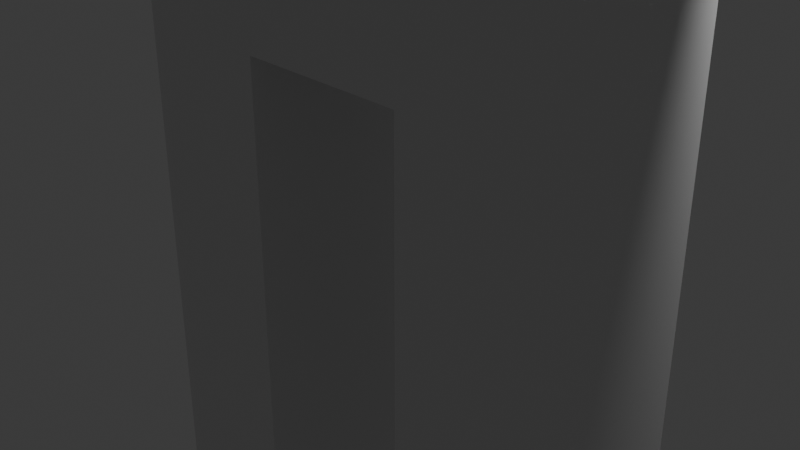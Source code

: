 # Source: lesson-12.blend  (saved by Blender 4.5.90; exported with 4.5.12 LTS)
import bpy
from mathutils import Matrix  # noqa: F401  (used for matrix-valued properties, if any)

bpy.ops.wm.read_factory_settings(use_empty=True)
scene = bpy.context.scene
scene.name = 'Scene'

# ---- collections
col_collection = bpy.data.collections.new('Collection'); scene.collection.children.link(col_collection)

# ---- materials (node trees are filled in below, after node groups)
mat_material = bpy.data.materials.new('Material')
mat_material.alpha_threshold = 0.0
mat_material.roughness = 0.5
mat_material.line_color = (0.0, 0.0, 0.0, 1.0)

# ---- material node trees
mat_material.use_nodes = True; mat_material.node_tree.nodes.clear()
_N = mat_material.node_tree.nodes; _L = mat_material.node_tree.links
n0 = _N.new('ShaderNodeOutputMaterial'); n0.name = 'Material Output'; n0.location = (200, 100)
n1 = _N.new('ShaderNodeBsdfPrincipled'); n1.name = 'Principled BSDF'; n1.location = (-200, 100)
n1.inputs[3].default_value = 1.45
_L.new(n1.outputs[0], n0.inputs[0])
n0.is_active_output = True

# ---- world
world_world = bpy.data.worlds.new('World'); scene.world = world_world
world_world.use_nodes = True; world_world.node_tree.nodes.clear()
_N = world_world.node_tree.nodes; _L = world_world.node_tree.links
n0 = _N.new('ShaderNodeOutputWorld'); n0.name = 'World Output'; n0.location = (200, 100)
n1 = _N.new('ShaderNodeBackground'); n1.name = 'Background'; n1.location = (-200, 100)
n1.inputs[0].default_value = (0.05088, 0.05088, 0.05088, 1.0)
_L.new(n1.outputs[0], n0.inputs[0])
n0.is_active_output = True
world_world.color = (0.05088, 0.05088, 0.05088)
world_world.sun_shadow_jitter_overblur = 0.0

# ---- cameras
cam_camera = bpy.data.cameras.new('Camera')
cam_camera.clip_end = 100.0
cam_camera.ortho_scale = 7.314

# ---- lights
light_light = bpy.data.lights.new('Light', 'POINT')
light_light.energy = 1000.0
light_light.shadow_soft_size = 0.1

# ---- meshes
me_cube = bpy.data.meshes.new('Cube')
me_cube.from_pydata([(1.0, 1.0, 1.0), (1.0, 1.0, -1.0), (1.0, -1.0, 1.0), (1.0, -1.0, -1.0), (-1.0, 1.0, 1.0), (-1.0, 1.0, -1.0), (-1.0, -1.0, 1.0), (-1.0, -1.0, -1.0), (1.0, 1.0, 2.682), (-1.0, 1.0, 2.682), (-1.0, -1.0, 2.682), (1.0, -1.0, 2.682), (1.0, 1.0, 4.526), (-1.0, 1.0, 4.526), (-1.0, -1.0, 4.526), (1.0, -1.0, 4.526), (-2.906, -1.0, 2.682), (-2.906, -1.0, 4.526), (-2.906, 1.0, 4.526), (-2.906, 1.0, 2.682), (2.906, 1.0, 2.682), (2.906, 1.0, 4.526), (2.906, -1.0, 4.526), (2.906, -1.0, 2.682), (-5.073, -1.0, 2.682), (-5.073, -1.0, 4.526), (-5.073, 1.0, 4.526), (-5.073, 1.0, 2.682), (5.073, 1.0, 2.682), (5.073, 1.0, 4.526), (5.073, -1.0, 4.526), (5.073, -1.0, 2.682), (-2.694, -1.0, -1.0), (-2.694, -1.0, 1.0), (-2.694, 1.0, 1.0), (-2.694, 1.0, -1.0), (2.694, 1.0, -1.0), (2.694, 1.0, 1.0), (2.694, -1.0, 1.0), (2.694, -1.0, -1.0), (-1.0, -1.0, -4.195), (-2.694, -1.0, -4.195), (-2.694, 1.0, -4.195), (-1.0, 1.0, -4.195), (1.0, 1.0, -4.195), (2.694, 1.0, -4.195), (2.694, -1.0, -4.195), (1.0, -1.0, -4.195), (-1.0, -1.0, -7.732), (-2.694, -1.0, -7.732), (-2.694, 1.0, -7.732), (-1.0, 1.0, -7.732), (1.0, 1.0, -7.732), (2.694, 1.0, -7.732), (2.694, -1.0, -7.732), (1.0, -1.0, -7.732), (1.0, 1.0, 6.687), (-1.0, 1.0, 6.687), (-1.0, -1.0, 6.687), (1.0, -1.0, 6.687), (-1.0, 0.0, -1.0), (0.0, 1.0, -1.0), (1.0, 1.0, 0.0), (-1.0, -1.0, 0.0), (1.0, -1.0, 0.0), (-1.0, 1.0, 0.0), (0.0, -1.0, 1.0), (1.0, 0.0, 1.0), (0.0, -1.0, -1.0), (-1.0, 0.0, 1.0), (0.0, 1.0, 1.0), (1.0, 0.0, -1.0), (0.0, 1.0, 2.682), (-1.0, 0.0, 2.682), (0.0, -1.0, 2.682), (1.0, 0.0, 2.682), (-1.0, 1.0, 1.841), (1.0, 1.0, 1.841), (-1.0, -1.0, 1.841), (1.0, -1.0, 1.841), (0.0, 1.0, 4.526), (-1.0, 0.0, 4.526), (0.0, -1.0, 4.526), (1.0, 0.0, 4.526), (-1.0, 1.0, 3.604), (1.0, 1.0, 3.604), (-1.0, -1.0, 3.604), (1.0, -1.0, 3.604), (-2.906, -1.0, 3.604), (-2.906, 0.0, 4.526), (-2.906, 1.0, 3.604), (-2.906, 0.0, 2.682), (-1.953, -1.0, 4.526), (-1.953, -1.0, 2.682), (-1.953, 1.0, 4.526), (-1.953, 1.0, 2.682), (2.906, 1.0, 3.604), (2.906, 0.0, 4.526), (2.906, -1.0, 3.604), (2.906, 0.0, 2.682), (1.953, 1.0, 4.526), (1.953, 1.0, 2.682), (1.953, -1.0, 4.526), (1.953, -1.0, 2.682), (-5.073, -1.0, 3.604), (-5.073, 0.0, 4.526), (-5.073, 1.0, 3.604), (-5.073, 0.0, 2.682), (-3.989, -1.0, 4.526), (-3.989, -1.0, 2.682), (-3.989, 1.0, 4.526), (-3.989, 1.0, 2.682), (5.073, 1.0, 3.604), (5.073, 0.0, 4.526), (5.073, -1.0, 3.604), (5.073, 0.0, 2.682), (3.989, 1.0, 4.526), (3.989, 1.0, 2.682), (3.989, -1.0, 4.526), (3.989, -1.0, 2.682), (-2.694, -1.0, 0.0), (-2.694, 0.0, 1.0), (-2.694, 1.0, 0.0), (-2.694, 0.0, -1.0), (-1.847, -1.0, 1.0), (-1.847, -1.0, -1.0), (-1.847, 1.0, 1.0), (-1.847, 1.0, -1.0), (2.694, 1.0, 0.0), (2.694, 0.0, 1.0), (2.694, -1.0, 0.0), (2.694, 0.0, -1.0), (1.847, 1.0, 1.0), (1.847, 1.0, -1.0), (1.847, -1.0, 1.0), (1.847, -1.0, -1.0), (-1.847, -1.0, -4.195), (-2.694, 0.0, -4.195), (-1.847, 1.0, -4.195), (-1.0, 0.0, -4.195), (-2.694, -1.0, -2.597), (-1.0, -1.0, -2.597), (-2.694, 1.0, -2.597), (-1.0, 1.0, -2.597), (1.847, 1.0, -4.195), (2.694, 0.0, -4.195), (1.847, -1.0, -4.195), (1.0, 0.0, -4.195), (2.694, 1.0, -2.597), (1.0, 1.0, -2.597), (2.694, -1.0, -2.597), (1.0, -1.0, -2.597), (-1.847, -1.0, -7.732), (-2.694, 0.0, -7.732), (-1.847, 1.0, -7.732), (-1.0, 0.0, -7.732), (-2.694, -1.0, -5.963), (-1.0, -1.0, -5.963), (-2.694, 1.0, -5.963), (-1.0, 1.0, -5.963), (1.847, 1.0, -7.732), (2.694, 0.0, -7.732), (1.847, -1.0, -7.732), (1.0, 0.0, -7.732), (2.694, 1.0, -5.963), (1.0, 1.0, -5.963), (2.694, -1.0, -5.963), (1.0, -1.0, -5.963), (0.0, 1.0, 6.687), (-1.0, 0.0, 6.687), (0.0, -1.0, 6.687), (1.0, 0.0, 6.687), (-1.0, 1.0, 5.607), (1.0, 1.0, 5.607), (-1.0, -1.0, 5.607), (1.0, -1.0, 5.607), (1.0, 0.0, 5.607), (0.0, -1.0, 5.607), (-1.0, 0.0, 5.607), (1.0, 0.0, -5.963), (1.847, -1.0, -5.963), (2.694, 0.0, -5.963), (1.847, 1.0, -5.963), (1.847, 0.0, -7.732), (-1.0, 0.0, -5.963), (-1.847, 1.0, -5.963), (-2.694, 0.0, -5.963), (1.0, 0.0, -2.597), (1.847, -1.0, -2.597), (2.694, 0.0, -2.597), (1.847, 1.0, -2.597), (0.0, 0.0, 6.687), (-1.0, 0.0, -2.597), (-1.847, 1.0, -2.597), (-2.694, 0.0, -2.597), (-1.847, 0.0, -7.732), (1.847, -1.0, 0.0), (1.847, 0.0, 1.0), (1.847, 1.0, 0.0), (2.694, 0.0, 0.0), (-1.847, -1.0, -5.963), (-1.847, 1.0, 0.0), (-1.847, 0.0, 1.0), (3.989, 0.0, 2.682), (3.989, -1.0, 3.604), (3.989, 0.0, 4.526), (3.989, 1.0, 3.604), (5.073, 0.0, 3.604), (-3.989, 0.0, 2.682), (-3.989, 1.0, 3.604), (-3.989, 0.0, 4.526), (1.953, 0.0, 2.682), (1.953, -1.0, 3.604), (1.953, 0.0, 4.526), (1.953, 1.0, 3.604), (-2.694, 0.0, 0.0), (-1.953, 0.0, 2.682), (-1.953, 1.0, 3.604), (-1.953, 0.0, 4.526), (-1.953, -1.0, 3.604), (-5.073, 0.0, 3.604), (0.0, -1.0, 3.604), (-3.989, -1.0, 3.604), (0.0, 1.0, 3.604), (1.0, 0.0, 1.841), (0.0, -1.0, 1.841), (-1.0, 0.0, 1.841), (0.0, 1.0, 1.841), (-1.847, -1.0, 0.0), (0.0, 1.0, 0.0), (0.0, 1.0, 5.607), (0.0, 0.0, -1.0), (-1.847, -1.0, -2.597), (0.0, -1.0, 0.0)], [], [(83, 176, 175, 15), (233, 66, 6, 63), (232, 136, 40, 141), (231, 71, 3, 68), (230, 168, 56, 173), (229, 70, 0, 62), (228, 120, 32, 125), (227, 72, 8, 77), (226, 73, 9, 76), (225, 74, 10, 78), (224, 75, 11, 79), (223, 80, 12, 85), (222, 104, 24, 109), (221, 82, 14, 86), (220, 105, 26, 106), (219, 88, 16, 93), (218, 89, 17, 92), (217, 90, 18, 94), (216, 91, 19, 95), (215, 121, 34, 122), (214, 96, 20, 101), (213, 97, 21, 100), (212, 98, 22, 102), (211, 99, 23, 103), (210, 105, 25, 108), (209, 106, 26, 110), (208, 107, 27, 111), (207, 113, 30, 114), (206, 112, 28, 117), (205, 113, 29, 116), (204, 114, 30, 118), (203, 115, 31, 119), (202, 121, 33, 124), (201, 122, 34, 126), (200, 152, 48, 157), (199, 129, 38, 130), (198, 128, 36, 133), (197, 129, 37, 132), (196, 130, 38, 134), (195, 153, 50, 154), (194, 137, 41, 140), (193, 138, 42, 142), (192, 139, 43, 143), (191, 169, 58, 170), (190, 144, 44, 149), (189, 145, 45, 148), (188, 146, 46, 150), (187, 147, 47, 151), (186, 153, 49, 156), (185, 154, 50, 158), (184, 155, 51, 159), (183, 161, 54, 162), (182, 160, 52, 165), (181, 161, 53, 164), (180, 162, 54, 166), (179, 163, 55, 167), (178, 169, 57, 172), (177, 170, 58, 174), (176, 171, 59, 175), (12, 173, 176, 83), (173, 56, 171, 176), (82, 177, 174, 14), (15, 175, 177, 82), (175, 59, 170, 177), (81, 178, 172, 13), (14, 174, 178, 81), (174, 58, 169, 178), (147, 179, 167, 47), (44, 165, 179, 147), (165, 52, 163, 179), (146, 180, 166, 46), (47, 167, 180, 146), (167, 55, 162, 180), (145, 181, 164, 45), (46, 166, 181, 145), (166, 54, 161, 181), (144, 182, 165, 44), (45, 164, 182, 144), (164, 53, 160, 182), (163, 183, 162, 55), (52, 160, 183, 163), (160, 53, 161, 183), (139, 184, 159, 43), (40, 157, 184, 139), (157, 48, 155, 184), (138, 185, 158, 42), (43, 159, 185, 138), (159, 51, 154, 185), (137, 186, 156, 41), (42, 158, 186, 137), (158, 50, 153, 186), (71, 187, 151, 3), (1, 149, 187, 71), (149, 44, 147, 187), (135, 188, 150, 39), (3, 151, 188, 135), (151, 47, 146, 188), (131, 189, 148, 36), (39, 150, 189, 131), (150, 46, 145, 189), (133, 190, 149, 1), (36, 148, 190, 133), (148, 45, 144, 190), (171, 191, 170, 59), (56, 168, 191, 171), (168, 57, 169, 191), (60, 192, 143, 5), (7, 141, 192, 60), (141, 40, 139, 192), (127, 193, 142, 35), (5, 143, 193, 127), (143, 43, 138, 193), (123, 194, 140, 32), (35, 142, 194, 123), (142, 42, 137, 194), (155, 195, 154, 51), (48, 152, 195, 155), (152, 49, 153, 195), (64, 196, 134, 2), (3, 135, 196, 64), (135, 39, 130, 196), (67, 197, 132, 0), (2, 134, 197, 67), (134, 38, 129, 197), (62, 198, 133, 1), (0, 132, 198, 62), (132, 37, 128, 198), (131, 199, 130, 39), (36, 128, 199, 131), (128, 37, 129, 199), (136, 200, 157, 40), (41, 156, 200, 136), (156, 49, 152, 200), (65, 201, 126, 4), (5, 127, 201, 65), (127, 35, 122, 201), (69, 202, 124, 6), (4, 126, 202, 69), (126, 34, 121, 202), (99, 203, 119, 23), (20, 117, 203, 99), (117, 28, 115, 203), (98, 204, 118, 22), (23, 119, 204, 98), (119, 31, 114, 204), (97, 205, 116, 21), (22, 118, 205, 97), (118, 30, 113, 205), (96, 206, 117, 20), (21, 116, 206, 96), (116, 29, 112, 206), (115, 207, 114, 31), (28, 112, 207, 115), (112, 29, 113, 207), (91, 208, 111, 19), (16, 109, 208, 91), (109, 24, 107, 208), (90, 209, 110, 18), (19, 111, 209, 90), (111, 27, 106, 209), (89, 210, 108, 17), (18, 110, 210, 89), (110, 26, 105, 210), (75, 211, 103, 11), (8, 101, 211, 75), (101, 20, 99, 211), (87, 212, 102, 15), (11, 103, 212, 87), (103, 23, 98, 212), (83, 213, 100, 12), (15, 102, 213, 83), (102, 22, 97, 213), (85, 214, 101, 8), (12, 100, 214, 85), (100, 21, 96, 214), (123, 215, 122, 35), (32, 120, 215, 123), (120, 33, 121, 215), (73, 216, 95, 9), (10, 93, 216, 73), (93, 16, 91, 216), (84, 217, 94, 13), (9, 95, 217, 84), (95, 19, 90, 217), (81, 218, 92, 14), (13, 94, 218, 81), (94, 18, 89, 218), (86, 219, 93, 10), (14, 92, 219, 86), (92, 17, 88, 219), (107, 220, 106, 27), (24, 104, 220, 107), (104, 25, 105, 220), (74, 221, 86, 10), (11, 87, 221, 74), (87, 15, 82, 221), (88, 222, 109, 16), (17, 108, 222, 88), (108, 25, 104, 222), (72, 223, 85, 8), (9, 84, 223, 72), (84, 13, 80, 223), (67, 224, 79, 2), (0, 77, 224, 67), (77, 8, 75, 224), (66, 225, 78, 6), (2, 79, 225, 66), (79, 11, 74, 225), (69, 226, 76, 4), (6, 78, 226, 69), (78, 10, 73, 226), (70, 227, 77, 0), (4, 76, 227, 70), (76, 9, 72, 227), (63, 228, 125, 7), (6, 124, 228, 63), (124, 33, 120, 228), (61, 229, 62, 1), (5, 65, 229, 61), (65, 4, 70, 229), (80, 230, 173, 12), (13, 172, 230, 80), (172, 57, 168, 230), (60, 231, 68, 7), (5, 61, 231, 60), (61, 1, 71, 231), (125, 232, 141, 7), (32, 140, 232, 125), (140, 41, 136, 232), (68, 233, 63, 7), (3, 64, 233, 68), (64, 2, 66, 233)])
_uv = me_cube.uv_layers.new(name='UVMap')
_uv.uv.foreach_set('vector', [0.625, 0.625, 0.625, 0.625, 0.625, 0.75, 0.625, 0.75, 0.5, 0.875, 0.625, 0.875, 0.625, 1.0, 0.5, 1.0, 0.375, 0.0, 0.375, 0.0, 0.375, 0.0, 0.375, 0.0, 0.25, 0.625, 0.375, 0.625, 0.375, 0.75, 0.25, 0.75, 0.75, 0.5, 0.75, 0.5, 0.625, 0.5, 0.625, 0.5, 0.5, 0.375, 0.625, 0.375, 0.625, 0.5, 0.5, 0.5, 0.5, 0.0, 0.5, 0.0, 0.375, 0.0, 0.375, 0.0, 0.75, 0.5, 0.75, 0.5, 0.625, 0.5, 0.625, 0.5, 0.875, 0.625, 0.875, 0.625, 0.875, 0.5, 0.875, 0.5, 0.75, 0.75, 0.75, 0.75, 0.875, 0.75, 0.875, 0.75, 0.625, 0.625, 0.625, 0.625, 0.625, 0.75, 0.625, 0.75, 0.75, 0.5, 0.75, 0.5, 0.625, 0.5, 0.625, 0.5, 0.875, 0.75, 0.875, 0.75, 0.875, 0.75, 0.875, 0.75, 0.75, 0.75, 0.75, 0.75, 0.875, 0.75, 0.875, 0.75, 0.875, 0.625, 0.875, 0.625, 0.875, 0.5, 0.875, 0.5, 0.875, 0.75, 0.875, 0.75, 0.875, 0.75, 0.875, 0.75, 0.875, 0.625, 0.875, 0.625, 0.875, 0.75, 0.875, 0.75, 0.875, 0.5, 0.875, 0.5, 0.875, 0.5, 0.875, 0.5, 0.875, 0.625, 0.875, 0.625, 0.875, 0.5, 0.875, 0.5, 0.5, 0.125, 0.625, 0.125, 0.625, 0.25, 0.5, 0.25, 0.625, 0.5, 0.625, 0.5, 0.625, 0.5, 0.625, 0.5, 0.625, 0.625, 0.625, 0.625, 0.625, 0.5, 0.625, 0.5, 0.625, 0.75, 0.625, 0.75, 0.625, 0.75, 0.625, 0.75, 0.625, 0.625, 0.625, 0.625, 0.625, 0.75, 0.625, 0.75, 0.875, 0.625, 0.875, 0.625, 0.875, 0.75, 0.875, 0.75, 0.875, 0.5, 0.875, 0.5, 0.875, 0.5, 0.875, 0.5, 0.875, 0.625, 0.875, 0.625, 0.875, 0.5, 0.875, 0.5, 0.625, 0.625, 0.625, 0.625, 0.625, 0.75, 0.625, 0.75, 0.625, 0.5, 0.625, 0.5, 0.625, 0.5, 0.625, 0.5, 0.625, 0.625, 0.625, 0.625, 0.625, 0.5, 0.625, 0.5, 0.625, 0.75, 0.625, 0.75, 0.625, 0.75, 0.625, 0.75, 0.625, 0.625, 0.625, 0.625, 0.625, 0.75, 0.625, 0.75, 0.625, 0.125, 0.625, 0.125, 0.625, 0.0, 0.625, 0.0, 0.5, 0.25, 0.5, 0.25, 0.625, 0.25, 0.625, 0.25, 0.375, 0.0, 0.375, 0.0, 0.375, 0.0, 0.375, 0.0, 0.5, 0.625, 0.625, 0.625, 0.625, 0.75, 0.5, 0.75, 0.5, 0.5, 0.5, 0.5, 0.375, 0.5, 0.375, 0.5, 0.625, 0.625, 0.625, 0.625, 0.625, 0.5, 0.625, 0.5, 0.5, 0.75, 0.5, 0.75, 0.625, 0.75, 0.625, 0.75, 0.375, 0.125, 0.375, 0.125, 0.375, 0.25, 0.375, 0.25, 0.375, 0.125, 0.375, 0.125, 0.375, 0.0, 0.375, 0.0, 0.375, 0.25, 0.375, 0.25, 0.375, 0.25, 0.375, 0.25, 0.375, 0.125, 0.375, 0.125, 0.375, 0.25, 0.375, 0.25, 0.75, 0.625, 0.875, 0.625, 0.875, 0.75, 0.75, 0.75, 0.375, 0.5, 0.375, 0.5, 0.375, 0.5, 0.375, 0.5, 0.375, 0.625, 0.375, 0.625, 0.375, 0.5, 0.375, 0.5, 0.375, 0.75, 0.375, 0.75, 0.375, 0.75, 0.375, 0.75, 0.375, 0.625, 0.375, 0.625, 0.375, 0.75, 0.375, 0.75, 0.375, 0.125, 0.375, 0.125, 0.375, 0.0, 0.375, 0.0, 0.375, 0.25, 0.375, 0.25, 0.375, 0.25, 0.375, 0.25, 0.375, 0.125, 0.375, 0.125, 0.375, 0.25, 0.375, 0.25, 0.375, 0.625, 0.375, 0.625, 0.375, 0.75, 0.375, 0.75, 0.375, 0.5, 0.375, 0.5, 0.375, 0.5, 0.375, 0.5, 0.375, 0.625, 0.375, 0.625, 0.375, 0.5, 0.375, 0.5, 0.375, 0.75, 0.375, 0.75, 0.375, 0.75, 0.375, 0.75, 0.375, 0.625, 0.375, 0.625, 0.375, 0.75, 0.375, 0.75, 0.875, 0.625, 0.875, 0.625, 0.875, 0.5, 0.875, 0.5, 0.75, 0.75, 0.75, 0.75, 0.875, 0.75, 0.875, 0.75, 0.625, 0.625, 0.625, 0.625, 0.625, 0.75, 0.625, 0.75, 0.625, 0.5, 0.625, 0.5, 0.625, 0.625, 0.625, 0.625, 0.625, 0.5, 0.625, 0.5, 0.625, 0.625, 0.625, 0.625, 0.75, 0.75, 0.75, 0.75, 0.875, 0.75, 0.875, 0.75, 0.625, 0.75, 0.625, 0.75, 0.75, 0.75, 0.75, 0.75, 0.625, 0.75, 0.625, 0.75, 0.75, 0.75, 0.75, 0.75, 0.875, 0.625, 0.875, 0.625, 0.875, 0.5, 0.875, 0.5, 0.875, 0.75, 0.875, 0.75, 0.875, 0.625, 0.875, 0.625, 0.875, 0.75, 0.875, 0.75, 0.875, 0.625, 0.875, 0.625, 0.375, 0.625, 0.375, 0.625, 0.375, 0.75, 0.375, 0.75, 0.375, 0.5, 0.375, 0.5, 0.375, 0.625, 0.375, 0.625, 0.375, 0.5, 0.375, 0.5, 0.375, 0.625, 0.375, 0.625, 0.375, 0.75, 0.375, 0.75, 0.375, 0.75, 0.375, 0.75, 0.375, 0.75, 0.375, 0.75, 0.375, 0.75, 0.375, 0.75, 0.375, 0.75, 0.375, 0.75, 0.375, 0.75, 0.375, 0.75, 0.375, 0.625, 0.375, 0.625, 0.375, 0.5, 0.375, 0.5, 0.375, 0.75, 0.375, 0.75, 0.375, 0.625, 0.375, 0.625, 0.375, 0.75, 0.375, 0.75, 0.375, 0.625, 0.375, 0.625, 0.375, 0.5, 0.375, 0.5, 0.375, 0.5, 0.375, 0.5, 0.375, 0.5, 0.375, 0.5, 0.375, 0.5, 0.375, 0.5, 0.375, 0.5, 0.375, 0.5, 0.375, 0.5, 0.375, 0.5, 0.375, 0.625, 0.375, 0.625, 0.375, 0.75, 0.375, 0.75, 0.375, 0.5, 0.375, 0.5, 0.375, 0.625, 0.375, 0.625, 0.375, 0.5, 0.375, 0.5, 0.375, 0.625, 0.375, 0.625, 0.375, 0.125, 0.375, 0.125, 0.375, 0.25, 0.375, 0.25, 0.375, 0.0, 0.375, 0.0, 0.375, 0.125, 0.375, 0.125, 0.375, 0.0, 0.375, 0.0, 0.375, 0.125, 0.375, 0.125, 0.375, 0.25, 0.375, 0.25, 0.375, 0.25, 0.375, 0.25, 0.375, 0.25, 0.375, 0.25, 0.375, 0.25, 0.375, 0.25, 0.375, 0.25, 0.375, 0.25, 0.375, 0.25, 0.375, 0.25, 0.375, 0.125, 0.375, 0.125, 0.375, 0.0, 0.375, 0.0, 0.375, 0.25, 0.375, 0.25, 0.375, 0.125, 0.375, 0.125, 0.375, 0.25, 0.375, 0.25, 0.375, 0.125, 0.375, 0.125, 0.375, 0.625, 0.375, 0.625, 0.375, 0.75, 0.375, 0.75, 0.375, 0.5, 0.375, 0.5, 0.375, 0.625, 0.375, 0.625, 0.375, 0.5, 0.375, 0.5, 0.375, 0.625, 0.375, 0.625, 0.375, 0.75, 0.375, 0.75, 0.375, 0.75, 0.375, 0.75, 0.375, 0.75, 0.375, 0.75, 0.375, 0.75, 0.375, 0.75, 0.375, 0.75, 0.375, 0.75, 0.375, 0.75, 0.375, 0.75, 0.375, 0.625, 0.375, 0.625, 0.375, 0.5, 0.375, 0.5, 0.375, 0.75, 0.375, 0.75, 0.375, 0.625, 0.375, 0.625, 0.375, 0.75, 0.375, 0.75, 0.375, 0.625, 0.375, 0.625, 0.375, 0.5, 0.375, 0.5, 0.375, 0.5, 0.375, 0.5, 0.375, 0.5, 0.375, 0.5, 0.375, 0.5, 0.375, 0.5, 0.375, 0.5, 0.375, 0.5, 0.375, 0.5, 0.375, 0.5, 0.625, 0.625, 0.75, 0.625, 0.75, 0.75, 0.625, 0.75, 0.625, 0.5, 0.75, 0.5, 0.75, 0.625, 0.625, 0.625, 0.75, 0.5, 0.875, 0.5, 0.875, 0.625, 0.75, 0.625, 0.375, 0.125, 0.375, 0.125, 0.375, 0.25, 0.375, 0.25, 0.375, 0.0, 0.375, 0.0, 0.375, 0.125, 0.375, 0.125, 0.375, 0.0, 0.375, 0.0, 0.375, 0.125, 0.375, 0.125, 0.375, 0.25, 0.375, 0.25, 0.375, 0.25, 0.375, 0.25, 0.375, 0.25, 0.375, 0.25, 0.375, 0.25, 0.375, 0.25, 0.375, 0.25, 0.375, 0.25, 0.375, 0.25, 0.375, 0.25, 0.375, 0.125, 0.375, 0.125, 0.375, 0.0, 0.375, 0.0, 0.375, 0.25, 0.375, 0.25, 0.375, 0.125, 0.375, 0.125, 0.375, 0.25, 0.375, 0.25, 0.375, 0.125, 0.375, 0.125, 0.375, 0.125, 0.375, 0.125, 0.375, 0.25, 0.375, 0.25, 0.375, 0.0, 0.375, 0.0, 0.375, 0.125, 0.375, 0.125, 0.375, 0.0, 0.375, 0.0, 0.375, 0.125, 0.375, 0.125, 0.5, 0.75, 0.5, 0.75, 0.625, 0.75, 0.625, 0.75, 0.375, 0.75, 0.375, 0.75, 0.5, 0.75, 0.5, 0.75, 0.375, 0.75, 0.375, 0.75, 0.5, 0.75, 0.5, 0.75, 0.625, 0.625, 0.625, 0.625, 0.625, 0.5, 0.625, 0.5, 0.625, 0.75, 0.625, 0.75, 0.625, 0.625, 0.625, 0.625, 0.625, 0.75, 0.625, 0.75, 0.625, 0.625, 0.625, 0.625, 0.5, 0.5, 0.5, 0.5, 0.375, 0.5, 0.375, 0.5, 0.625, 0.5, 0.625, 0.5, 0.5, 0.5, 0.5, 0.5, 0.625, 0.5, 0.625, 0.5, 0.5, 0.5, 0.5, 0.5, 0.375, 0.625, 0.5, 0.625, 0.5, 0.75, 0.375, 0.75, 0.375, 0.5, 0.5, 0.5, 0.5, 0.625, 0.375, 0.625, 0.5, 0.5, 0.625, 0.5, 0.625, 0.625, 0.5, 0.625, 0.375, 0.0, 0.375, 0.0, 0.375, 0.0, 0.375, 0.0, 0.375, 0.0, 0.375, 0.0, 0.375, 0.0, 0.375, 0.0, 0.375, 0.0, 0.375, 0.0, 0.375, 0.0, 0.375, 0.0, 0.5, 0.25, 0.5, 0.25, 0.625, 0.25, 0.625, 0.25, 0.375, 0.25, 0.375, 0.25, 0.5, 0.25, 0.5, 0.25, 0.375, 0.25, 0.375, 0.25, 0.5, 0.25, 0.5, 0.25, 0.625, 0.125, 0.625, 0.125, 0.625, 0.0, 0.625, 0.0, 0.625, 0.25, 0.625, 0.25, 0.625, 0.125, 0.625, 0.125, 0.625, 0.25, 0.625, 0.25, 0.625, 0.125, 0.625, 0.125, 0.625, 0.625, 0.625, 0.625, 0.625, 0.75, 0.625, 0.75, 0.625, 0.5, 0.625, 0.5, 0.625, 0.625, 0.625, 0.625, 0.625, 0.5, 0.625, 0.5, 0.625, 0.625, 0.625, 0.625, 0.625, 0.75, 0.625, 0.75, 0.625, 0.75, 0.625, 0.75, 0.625, 0.75, 0.625, 0.75, 0.625, 0.75, 0.625, 0.75, 0.625, 0.75, 0.625, 0.75, 0.625, 0.75, 0.625, 0.75, 0.625, 0.625, 0.625, 0.625, 0.625, 0.5, 0.625, 0.5, 0.625, 0.75, 0.625, 0.75, 0.625, 0.625, 0.625, 0.625, 0.625, 0.75, 0.625, 0.75, 0.625, 0.625, 0.625, 0.625, 0.625, 0.5, 0.625, 0.5, 0.625, 0.5, 0.625, 0.5, 0.625, 0.5, 0.625, 0.5, 0.625, 0.5, 0.625, 0.5, 0.625, 0.5, 0.625, 0.5, 0.625, 0.5, 0.625, 0.5, 0.625, 0.625, 0.625, 0.625, 0.625, 0.75, 0.625, 0.75, 0.625, 0.5, 0.625, 0.5, 0.625, 0.625, 0.625, 0.625, 0.625, 0.5, 0.625, 0.5, 0.625, 0.625, 0.625, 0.625, 0.875, 0.625, 0.875, 0.625, 0.875, 0.5, 0.875, 0.5, 0.875, 0.75, 0.875, 0.75, 0.875, 0.625, 0.875, 0.625, 0.875, 0.75, 0.875, 0.75, 0.875, 0.625, 0.875, 0.625, 0.875, 0.5, 0.875, 0.5, 0.875, 0.5, 0.875, 0.5, 0.875, 0.5, 0.875, 0.5, 0.875, 0.5, 0.875, 0.5, 0.875, 0.5, 0.875, 0.5, 0.875, 0.5, 0.875, 0.5, 0.875, 0.625, 0.875, 0.625, 0.875, 0.75, 0.875, 0.75, 0.875, 0.5, 0.875, 0.5, 0.875, 0.625, 0.875, 0.625, 0.875, 0.5, 0.875, 0.5, 0.875, 0.625, 0.875, 0.625, 0.625, 0.625, 0.625, 0.625, 0.625, 0.75, 0.625, 0.75, 0.625, 0.5, 0.625, 0.5, 0.625, 0.625, 0.625, 0.625, 0.625, 0.5, 0.625, 0.5, 0.625, 0.625, 0.625, 0.625, 0.625, 0.75, 0.625, 0.75, 0.625, 0.75, 0.625, 0.75, 0.625, 0.75, 0.625, 0.75, 0.625, 0.75, 0.625, 0.75, 0.625, 0.75, 0.625, 0.75, 0.625, 0.75, 0.625, 0.75, 0.625, 0.625, 0.625, 0.625, 0.625, 0.5, 0.625, 0.5, 0.625, 0.75, 0.625, 0.75, 0.625, 0.625, 0.625, 0.625, 0.625, 0.75, 0.625, 0.75, 0.625, 0.625, 0.625, 0.625, 0.625, 0.5, 0.625, 0.5, 0.625, 0.5, 0.625, 0.5, 0.625, 0.5, 0.625, 0.5, 0.625, 0.5, 0.625, 0.5, 0.625, 0.5, 0.625, 0.5, 0.625, 0.5, 0.625, 0.5, 0.375, 0.125, 0.5, 0.125, 0.5, 0.25, 0.375, 0.25, 0.375, 0.0, 0.5, 0.0, 0.5, 0.125, 0.375, 0.125, 0.5, 0.0, 0.625, 0.0, 0.625, 0.125, 0.5, 0.125, 0.875, 0.625, 0.875, 0.625, 0.875, 0.5, 0.875, 0.5, 0.875, 0.75, 0.875, 0.75, 0.875, 0.625, 0.875, 0.625, 0.875, 0.75, 0.875, 0.75, 0.875, 0.625, 0.875, 0.625, 0.875, 0.5, 0.875, 0.5, 0.875, 0.5, 0.875, 0.5, 0.875, 0.5, 0.875, 0.5, 0.875, 0.5, 0.875, 0.5, 0.875, 0.5, 0.875, 0.5, 0.875, 0.5, 0.875, 0.5, 0.875, 0.625, 0.875, 0.625, 0.875, 0.75, 0.875, 0.75, 0.875, 0.5, 0.875, 0.5, 0.875, 0.625, 0.875, 0.625, 0.875, 0.5, 0.875, 0.5, 0.875, 0.625, 0.875, 0.625, 0.875, 0.75, 0.875, 0.75, 0.875, 0.75, 0.875, 0.75, 0.875, 0.75, 0.875, 0.75, 0.875, 0.75, 0.875, 0.75, 0.875, 0.75, 0.875, 0.75, 0.875, 0.75, 0.875, 0.75, 0.875, 0.625, 0.875, 0.625, 0.875, 0.5, 0.875, 0.5, 0.875, 0.75, 0.875, 0.75, 0.875, 0.625, 0.875, 0.625, 0.875, 0.75, 0.875, 0.75, 0.875, 0.625, 0.875, 0.625, 0.75, 0.75, 0.75, 0.75, 0.875, 0.75, 0.875, 0.75, 0.625, 0.75, 0.625, 0.75, 0.75, 0.75, 0.75, 0.75, 0.625, 0.75, 0.625, 0.75, 0.75, 0.75, 0.75, 0.75, 0.875, 0.75, 0.875, 0.75, 0.875, 0.75, 0.875, 0.75, 0.875, 0.75, 0.875, 0.75, 0.875, 0.75, 0.875, 0.75, 0.875, 0.75, 0.875, 0.75, 0.875, 0.75, 0.875, 0.75, 0.75, 0.5, 0.75, 0.5, 0.625, 0.5, 0.625, 0.5, 0.875, 0.5, 0.875, 0.5, 0.75, 0.5, 0.75, 0.5, 0.875, 0.5, 0.875, 0.5, 0.75, 0.5, 0.75, 0.5, 0.625, 0.625, 0.625, 0.625, 0.625, 0.75, 0.625, 0.75, 0.625, 0.5, 0.625, 0.5, 0.625, 0.625, 0.625, 0.625, 0.625, 0.5, 0.625, 0.5, 0.625, 0.625, 0.625, 0.625, 0.75, 0.75, 0.75, 0.75, 0.875, 0.75, 0.875, 0.75, 0.625, 0.75, 0.625, 0.75, 0.75, 0.75, 0.75, 0.75, 0.625, 0.75, 0.625, 0.75, 0.75, 0.75, 0.75, 0.75, 0.875, 0.625, 0.875, 0.625, 0.875, 0.5, 0.875, 0.5, 0.875, 0.75, 0.875, 0.75, 0.875, 0.625, 0.875, 0.625, 0.875, 0.75, 0.875, 0.75, 0.875, 0.625, 0.875, 0.625, 0.75, 0.5, 0.75, 0.5, 0.625, 0.5, 0.625, 0.5, 0.875, 0.5, 0.875, 0.5, 0.75, 0.5, 0.75, 0.5, 0.875, 0.5, 0.875, 0.5, 0.75, 0.5, 0.75, 0.5, 0.5, 0.0, 0.5, 0.0, 0.375, 0.0, 0.375, 0.0, 0.625, 0.0, 0.625, 0.0, 0.5, 0.0, 0.5, 0.0, 0.625, 0.0, 0.625, 0.0, 0.5, 0.0, 0.5, 0.0, 0.375, 0.375, 0.5, 0.375, 0.5, 0.5, 0.375, 0.5, 0.375, 0.25, 0.5, 0.25, 0.5, 0.375, 0.375, 0.375, 0.5, 0.25, 0.625, 0.25, 0.625, 0.375, 0.5, 0.375, 0.75, 0.5, 0.75, 0.5, 0.625, 0.5, 0.625, 0.5, 0.875, 0.5, 0.875, 0.5, 0.75, 0.5, 0.75, 0.5, 0.875, 0.5, 0.875, 0.5, 0.75, 0.5, 0.75, 0.5, 0.125, 0.625, 0.25, 0.625, 0.25, 0.75, 0.125, 0.75, 0.125, 0.5, 0.25, 0.5, 0.25, 0.625, 0.125, 0.625, 0.25, 0.5, 0.375, 0.5, 0.375, 0.625, 0.25, 0.625, 0.375, 0.0, 0.375, 0.0, 0.375, 0.0, 0.375, 0.0, 0.375, 0.0, 0.375, 0.0, 0.375, 0.0, 0.375, 0.0, 0.375, 0.0, 0.375, 0.0, 0.375, 0.0, 0.375, 0.0, 0.375, 0.875, 0.5, 0.875, 0.5, 1.0, 0.375, 1.0, 0.375, 0.75, 0.5, 0.75, 0.5, 0.875, 0.375, 0.875, 0.5, 0.75, 0.625, 0.75, 0.625, 0.875, 0.5, 0.875])
me_cube.materials.append(mat_material)
me_cube.use_mirror_vertex_groups = False
me_cube.update()
arm_armature = bpy.data.armatures.new('Armature')  # bones are not reproduced

# ---- objects
ob_cube = bpy.data.objects.new('Cube', me_cube)
ob_light = bpy.data.objects.new('Light', light_light)
ob_camera = bpy.data.objects.new('Camera', cam_camera)
ob_armature = bpy.data.objects.new('Armature', arm_armature)

# ---- transforms, parenting, visibility, modifiers, constraints
ob_cube.parent = ob_armature
ob_cube.matrix_parent_inverse = Matrix(((1.0, -0.0, 0.0, -0.0), (-0.0, 1.0, -0.0, 0.0), (0.0, -0.0, 1.0, -2.281), (-0.0, 0.0, -0.0, 1.0)))
ob_cube.location = (0.0, 0.0, 2.701)
ob_cube.lock_rotations_4d = False
ob_cube.empty_display_type = 'ARROWS'
ob_cube.lineart.crease_threshold = 0.0
_vg = ob_cube.vertex_groups.new(name='Bone')
for _i, _w in zip([0, 1, 2, 3, 4, 5, 6, 7, 8, 9, 10, 11, 12, 13, 14, 15, 33, 34, 37, 38, 60, 61, 62, 63, 64, 65, 66, 67, 68, 69, 70, 71, 72, 73, 74, 75, 76, 77, 78, 79, 80, 82, 84, 85, 86, 87, 93, 95, 101, 103, 120, 121, 122, 124, 125, 126, 127, 128, 129, 130, 132, 133, 134, 135, 196, 197, 198, 201, 202, 211, 212, 214, 216, 217, 219, 221, 223, 224, 225, 226, 227, 228, 229, 231, 233], [0.6897, 0.1406, 0.6893, 0.1491, 0.6883, 0.1278, 0.689, 0.1222, 0.3445, 0.6642, 0.3498, 0.6632, 0.02461, 0.03491, 0.02405, 0.0359, 0.0996, 0.1005, 0.08851, 0.08967, 0.09489, 0.6933, 0.2897, 0.2668, 0.2912, 0.2676, 0.8813, 0.7506, 0.6937, 0.7538, 0.8812, 0.1333, 0.8192, 0.7004, 0.8197, 0.6976, 0.8329, 0.7668, 0.768, 0.8328, 0.09895, 0.099, 0.1829, 0.1354, 0.1364, 0.1825, 0.07879, 0.1336, 0.07439, 0.1287, 0.02742, 0.08515, 0.02793, 0.2207, 0.01462, 0.2208, 0.0168, 0.01579, 0.07151, 0.01652, 0.2104, 0.01904, 0.2106, 0.02234, 0.08085, 0.2014, 0.08034, 0.08169, 0.2191, 0.08348, 0.04206, 0.01236, 0.09453, 0.04222, 0.01299, 0.6466, 0.6465, 0.8663, 0.9069, 0.8674, 0.9067, 0.08137, 0.7666, 0.8499, 0.7667]): _vg.add([_i], _w, 'REPLACE')
_vg = ob_cube.vertex_groups.new(name='Bone.001')
for _i, _w in zip([12, 13, 14, 15, 56, 57, 58, 59, 80, 81, 82, 83, 84, 85, 86, 87, 92, 94, 100, 102, 168, 169, 170, 171, 172, 173, 174, 175, 176, 177, 178, 191, 213, 218, 221, 223, 230], [0.2315, 0.2188, 0.2285, 0.2219, 0.9495, 0.9517, 0.9494, 0.9519, 0.6768, 0.148, 0.6769, 0.1526, 0.04419, 0.04784, 0.04704, 0.04507, 0.05004, 0.0464, 0.05233, 0.05048, 0.9748, 0.9669, 0.9748, 0.9671, 0.8369, 0.8386, 0.838, 0.8376, 0.8603, 0.9193, 0.8596, 1.0, 0.02455, 0.01799, 0.1094, 0.1094, 0.9193]): _vg.add([_i], _w, 'REPLACE')
_vg = ob_cube.vertex_groups.new(name='Bone.002')
for _i, _w in zip([0, 8, 11, 12, 15, 20, 21, 22, 23, 56, 59, 72, 74, 75, 77, 79, 80, 82, 83, 85, 87, 96, 97, 98, 99, 100, 101, 102, 103, 116, 117, 118, 119, 171, 173, 175, 176, 177, 204, 205, 206, 211, 212, 213, 214, 221, 223, 224, 227, 230], [0.008855, 0.5808, 0.2537, 0.6712, 0.6771, 0.1544, 0.1976, 0.1966, 0.1452, 0.02923, 0.02529, 0.09234, 0.04823, 0.2499, 0.141, 0.06814, 0.1062, 0.1053, 0.7992, 0.7616, 0.7135, 0.1564, 0.1784, 0.1529, 0.08892, 0.7214, 0.7333, 0.7195, 0.6776, 0.03792, 0.006835, 0.03757, 0.004042, 0.006164, 0.1343, 0.1349, 0.1268, 0.01321, 0.005924, 0.02124, 0.007167, 0.7944, 0.7661, 0.7766, 0.781, 0.1093, 0.1215, 0.06673, 0.01663, 0.01329]): _vg.add([_i], _w, 'REPLACE')
_vg = ob_cube.vertex_groups.new(name='Bone.003')
for _i, _w in zip([8, 11, 12, 15, 20, 21, 22, 23, 28, 29, 30, 31, 75, 83, 85, 87, 96, 97, 98, 99, 100, 101, 102, 103, 112, 113, 114, 115, 116, 117, 118, 119, 203, 204, 205, 206, 207, 211, 212, 213, 214], [0.02247, 0.02408, 0.02787, 0.02461, 0.8288, 0.7844, 0.7844, 0.8288, 0.9909, 0.9855, 0.9846, 0.9912, 0.009604, 0.01334, 0.01511, 0.01486, 0.8316, 0.809, 0.8316, 0.9005, 0.207, 0.1821, 0.2067, 0.1822, 0.9921, 0.9899, 0.992, 0.9965, 0.9522, 0.9686, 0.952, 0.9686, 0.9865, 0.969, 0.9616, 0.969, 0.9994, 0.118, 0.1683, 0.1776, 0.1684]): _vg.add([_i], _w, 'REPLACE')
_vg = ob_cube.vertex_groups.new(name='Bone.004')
for _i, _w in zip([6, 9, 10, 13, 14, 16, 17, 18, 19, 57, 58, 72, 73, 74, 76, 78, 80, 81, 82, 84, 86, 88, 89, 90, 91, 92, 93, 94, 95, 108, 109, 110, 111, 169, 172, 174, 177, 178, 209, 210, 216, 217, 218, 219, 221, 222, 223, 225, 226, 230], [0.00811, 0.2514, 0.5734, 0.6824, 0.6762, 0.157, 0.1928, 0.1918, 0.1475, 0.02591, 0.02985, 0.04763, 0.2444, 0.09138, 0.06743, 0.1391, 0.1061, 0.8067, 0.1069, 0.7137, 0.7611, 0.1536, 0.1701, 0.1501, 0.09784, 0.729, 0.7233, 0.7273, 0.6673, 0.03108, 0.01027, 0.0307, 0.007283, 0.006644, 0.136, 0.1353, 0.01376, 0.1279, 0.003637, 0.01115, 0.7692, 0.7684, 0.7898, 0.783, 0.1214, 0.004884, 0.1093, 0.01584, 0.06552, 0.0137]): _vg.add([_i], _w, 'REPLACE')
_vg = ob_cube.vertex_groups.new(name='Bone.005')
for _i, _w in zip([9, 10, 13, 14, 16, 17, 18, 19, 24, 25, 26, 27, 73, 81, 84, 86, 88, 89, 90, 91, 92, 93, 94, 95, 104, 105, 106, 107, 108, 109, 110, 111, 208, 209, 210, 216, 217, 218, 219, 220, 222], [0.02632, 0.02561, 0.02194, 0.02519, 0.8247, 0.7905, 0.7904, 0.8247, 0.99, 0.9874, 0.9867, 0.9904, 0.01483, 0.008994, 0.01448, 0.01487, 0.8347, 0.8188, 0.8347, 0.8889, 0.2022, 0.1873, 0.2019, 0.1874, 0.9926, 0.9922, 0.9925, 0.9954, 0.956, 0.9665, 0.9559, 0.9665, 0.9827, 0.9702, 0.9672, 0.1317, 0.1667, 0.1684, 0.1667, 1.0, 0.9702]): _vg.add([_i], _w, 'REPLACE')
_vg = ob_cube.vertex_groups.new(name='Bone.006')
for _i, _w in zip([0, 1, 2, 3, 36, 37, 38, 39, 44, 45, 46, 47, 61, 62, 64, 66, 67, 68, 70, 71, 77, 79, 128, 129, 130, 131, 132, 133, 134, 135, 144, 145, 146, 147, 148, 149, 150, 151, 187, 188, 189, 190, 196, 197, 198, 199, 224, 229, 231, 233], [0.2628, 0.8236, 0.2742, 0.813, 0.9747, 0.9048, 0.9044, 0.9738, 0.095, 0.09312, 0.0931, 0.09493, 0.1494, 0.6729, 0.673, 0.05139, 0.2222, 0.1477, 0.04999, 0.8431, 0.06765, 0.07025, 0.9619, 0.9243, 0.9617, 0.9895, 0.775, 0.951, 0.7774, 0.949, 0.08046, 0.06191, 0.08042, 0.0669, 0.9001, 0.8842, 0.9, 0.8834, 0.9182, 0.9099, 0.9343, 0.9102, 0.9095, 0.7895, 0.9094, 0.983, 0.05339, 0.1121, 0.0724, 0.112]): _vg.add([_i], _w, 'REPLACE')
_vg = ob_cube.vertex_groups.new(name='Bone.007')
for _i, _w in zip([44, 45, 46, 47, 52, 53, 54, 55, 144, 145, 146, 147, 148, 149, 150, 151, 160, 161, 162, 163, 164, 165, 166, 167, 179, 180, 181, 182, 183, 187, 188, 189, 190], [0.9036, 0.9065, 0.9065, 0.9036, 0.997, 0.9983, 0.9986, 0.9976, 0.9189, 0.938, 0.919, 0.9322, 0.09742, 0.1001, 0.09744, 0.1001, 0.9973, 0.9992, 0.9987, 0.9988, 0.9919, 0.9913, 0.9919, 0.9913, 0.995, 0.9933, 0.9958, 0.9932, 0.9986, 0.07049, 0.08441, 0.06496, 0.08438]): _vg.add([_i], _w, 'REPLACE')
_vg = ob_cube.vertex_groups.new(name='Bone.008')
for _i, _w in zip([3, 4, 5, 6, 7, 32, 33, 34, 35, 40, 41, 42, 43, 60, 61, 62, 63, 64, 65, 66, 68, 69, 70, 76, 78, 120, 121, 122, 123, 124, 125, 126, 127, 136, 137, 138, 139, 140, 141, 142, 143, 192, 193, 194, 201, 202, 215, 226, 228, 229, 231, 232, 233], [0.00243, 0.276, 0.8405, 0.2644, 0.8475, 0.9701, 0.8928, 0.8928, 0.9697, 0.08694, 0.1027, 0.1027, 0.0869, 0.8901, 0.1535, 0.006323, 0.7002, 0.007008, 0.701, 0.0509, 0.1547, 0.2193, 0.05234, 0.07062, 0.06801, 0.9549, 0.9096, 0.9549, 0.983, 0.7643, 0.9533, 0.7669, 0.952, 0.08181, 0.07971, 0.08179, 0.04925, 0.8888, 0.8974, 0.8888, 0.8969, 0.9436, 0.909, 0.9136, 0.9088, 0.7711, 0.9739, 0.053, 0.9085, 0.1168, 0.07638, 0.9092, 0.1167]): _vg.add([_i], _w, 'REPLACE')
_vg = ob_cube.vertex_groups.new(name='Bone.009')
for _i, _w in zip([40, 41, 42, 43, 48, 49, 50, 51, 136, 137, 138, 139, 140, 141, 142, 143, 152, 153, 154, 155, 156, 157, 158, 159, 184, 185, 186, 192, 193, 194, 195, 200, 232], [0.9121, 0.8969, 0.8969, 0.9121, 0.9987, 0.9985, 0.9984, 0.9978, 0.9177, 0.9201, 0.9177, 0.95, 0.1085, 0.09063, 0.1085, 0.09066, 0.999, 0.9991, 0.9988, 0.9985, 0.9903, 0.9927, 0.9903, 0.9927, 0.997, 0.9931, 0.9935, 0.05044, 0.08609, 0.08524, 0.9999, 0.9932, 0.08607]): _vg.add([_i], _w, 'REPLACE')
_m = ob_cube.modifiers.new('Armature', 'ARMATURE')
_m.object = ob_armature
ob_light.location = (4.076, 1.005, 5.904)
ob_light.rotation_euler = (0.6503, 0.05522, 1.866)
ob_light.lock_rotations_4d = False
ob_light.empty_display_type = 'ARROWS'
ob_light.color = (0.0, 0.0, 0.0, 0.0)
ob_light.lineart.crease_threshold = 0.0
ob_camera.location = (7.359, -6.926, 4.958)
ob_camera.rotation_euler = (1.109, 0.0, 0.8149)
ob_camera.lock_rotations_4d = False
ob_camera.empty_display_type = 'ARROWS'
ob_camera.color = (0.0, 0.0, 0.0, 0.0)
ob_camera.display_type = 'WIRE'
ob_camera.lineart.crease_threshold = 0.0
ob_armature.location = (0.0, 0.0, 2.281)
ob_armature.show_in_front = True

# ---- collection membership
col_collection.objects.link(ob_cube)
col_collection.objects.link(ob_light)
col_collection.objects.link(ob_camera)
col_collection.objects.link(ob_armature)

# ---- scene / render settings (as saved in the file)
scene.camera = ob_camera
scene.frame_start = 1; scene.frame_end = 40; scene.frame_set(24)
scene.render.engine = 'BLENDER_EEVEE_NEXT'
bpy.context.view_layer.update()
